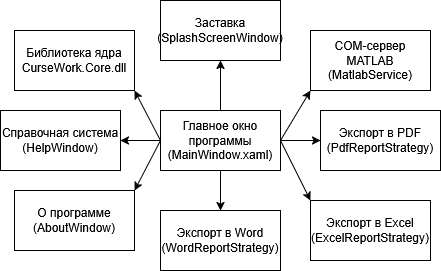

The diagram above was exported from draw.io. Its source (the exported page's mxGraphModel, read from the mxfile embedded in the PNG):
<mxGraphModel dx="980" dy="611" grid="1" gridSize="10" guides="1" tooltips="1" connect="1" arrows="1" fold="1" page="1" pageScale="1" pageWidth="827" pageHeight="1169" math="0" shadow="0">
  <root>
    <mxCell id="0" />
    <mxCell id="1" parent="0" />
    <mxCell id="2" parent="1" style="rounded=0;whiteSpace=wrap;html=1;" value="Главное окно программы&#10;(MainWindow.xaml)" vertex="1">
      <mxGeometry height="60" width="120" x="440" y="330" as="geometry" />
    </mxCell>
    <mxCell id="3" parent="1" style="rounded=0;whiteSpace=wrap;html=1;" value="Заставка&#10;(SplashScreenWindow)" vertex="1">
      <mxGeometry height="60" width="120" x="440" y="220" as="geometry" />
    </mxCell>
    <mxCell id="4" parent="1" style="rounded=0;whiteSpace=wrap;html=1;" value="COM-сервер MATLAB&#10;(MatlabService)" vertex="1">
      <mxGeometry height="60" width="120" x="590" y="250" as="geometry" />
    </mxCell>
    <mxCell id="5" parent="1" style="rounded=0;whiteSpace=wrap;html=1;" value="Библиотека ядра&#10;CurseWork.Core.dll" vertex="1">
      <mxGeometry height="60" width="120" x="294" y="250" as="geometry" />
    </mxCell>
    <mxCell id="6" parent="1" style="rounded=0;whiteSpace=wrap;html=1;" value="Справочная система&#10;(HelpWindow)" vertex="1">
      <mxGeometry height="60" width="120" x="280" y="330" as="geometry" />
    </mxCell>
    <mxCell id="7" parent="1" style="rounded=0;whiteSpace=wrap;html=1;" value="О программе&#10;(AboutWindow)" vertex="1">
      <mxGeometry height="60" width="120" x="294" y="410" as="geometry" />
    </mxCell>
    <mxCell id="8" parent="1" style="rounded=0;whiteSpace=wrap;html=1;" value="Экспорт в Word&#10;(WordReportStrategy)" vertex="1">
      <mxGeometry height="60" width="120" x="440" y="430" as="geometry" />
    </mxCell>
    <mxCell id="9" parent="1" style="rounded=0;whiteSpace=wrap;html=1;" value="Экспорт в Excel&#10;(ExcelReportStrategy)" vertex="1">
      <mxGeometry height="60" width="120" x="590" y="420" as="geometry" />
    </mxCell>
    <mxCell id="10" parent="1" style="rounded=0;whiteSpace=wrap;html=1;" value="Экспорт в PDF&#10;(PdfReportStrategy)" vertex="1">
      <mxGeometry height="60" width="120" x="600" y="330" as="geometry" />
    </mxCell>
    <mxCell id="11" edge="1" parent="1" source="2" style="rounded=0;orthogonalLoop=1;jettySize=auto;html=1;exitX=0.5;exitY=0;entryX=0.5;entryY=1;" target="3">
      <mxGeometry relative="1" as="geometry" />
    </mxCell>
    <mxCell id="12" edge="1" parent="1" source="2" style="rounded=0;orthogonalLoop=1;jettySize=auto;html=1;exitX=1;exitY=0.5;entryX=0;entryY=1;exitDx=0;exitDy=0;entryDx=0;entryDy=0;" target="4">
      <mxGeometry relative="1" as="geometry" />
    </mxCell>
    <mxCell id="13" edge="1" parent="1" source="2" style="rounded=0;orthogonalLoop=1;jettySize=auto;html=1;exitX=0;exitY=0.5;entryX=1;entryY=1;entryDx=0;entryDy=0;" target="5">
      <mxGeometry relative="1" as="geometry" />
    </mxCell>
    <mxCell id="14" edge="1" parent="1" source="2" style="rounded=0;orthogonalLoop=1;jettySize=auto;html=1;exitX=0;exitY=0.5;entryX=1;entryY=0.5;entryDx=0;entryDy=0;exitDx=0;exitDy=0;" target="6">
      <mxGeometry relative="1" as="geometry" />
    </mxCell>
    <mxCell id="15" edge="1" parent="1" source="2" style="rounded=0;orthogonalLoop=1;jettySize=auto;html=1;exitX=0;exitY=0.5;entryX=1;entryY=0;exitDx=0;exitDy=0;entryDx=0;entryDy=0;" target="7">
      <mxGeometry relative="1" as="geometry" />
    </mxCell>
    <mxCell id="16" edge="1" parent="1" source="2" style="rounded=0;orthogonalLoop=1;jettySize=auto;html=1;exitX=0.5;exitY=1;entryX=0.5;entryY=0;" target="8">
      <mxGeometry relative="1" as="geometry" />
    </mxCell>
    <mxCell id="17" edge="1" parent="1" source="2" style="rounded=0;orthogonalLoop=1;jettySize=auto;html=1;exitX=1;exitY=0.5;entryX=0;entryY=0;exitDx=0;exitDy=0;entryDx=0;entryDy=0;" target="9">
      <mxGeometry relative="1" as="geometry" />
    </mxCell>
    <mxCell id="18" edge="1" parent="1" source="2" style="rounded=0;orthogonalLoop=1;jettySize=auto;html=1;exitX=1;exitY=0.5;entryX=0;entryY=0.5;exitDx=0;exitDy=0;entryDx=0;entryDy=0;" target="10">
      <mxGeometry relative="1" as="geometry" />
    </mxCell>
  </root>
</mxGraphModel>